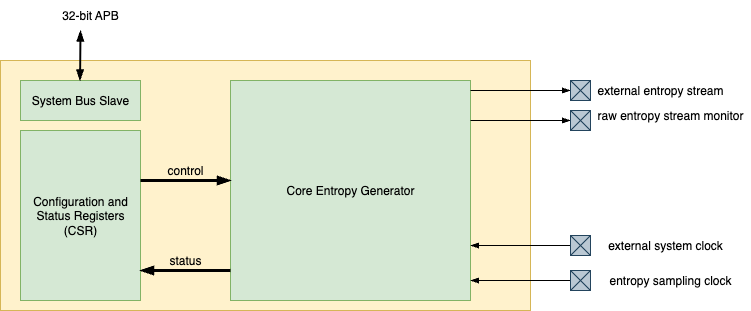

The diagram above was exported from draw.io. Its source (the exported page's mxGraphModel, read from the mxfile embedded in the PNG):
<mxGraphModel dx="841" dy="619" grid="1" gridSize="10" guides="1" tooltips="1" connect="1" arrows="1" fold="1" page="1" pageScale="1" pageWidth="850" pageHeight="1100" math="0" shadow="0">
  <root>
    <mxCell id="0" />
    <mxCell id="1" parent="0" />
    <mxCell id="Pkc8yMh-ZXvA-jYzFOsx-20" value="" style="rounded=0;whiteSpace=wrap;html=1;fillColor=#fff2cc;strokeColor=#d6b656;" parent="1" vertex="1">
      <mxGeometry x="100" y="190" width="530" height="250" as="geometry" />
    </mxCell>
    <mxCell id="Pkc8yMh-ZXvA-jYzFOsx-1" value="Configuration and Status Registers (CSR)" style="rounded=0;whiteSpace=wrap;html=1;fillColor=#d5e8d4;strokeColor=#82b366;" parent="1" vertex="1">
      <mxGeometry x="120" y="260" width="120" height="170" as="geometry" />
    </mxCell>
    <mxCell id="Pkc8yMh-ZXvA-jYzFOsx-2" value="System Bus Slave" style="rounded=0;whiteSpace=wrap;html=1;fillColor=#d5e8d4;strokeColor=#82b366;" parent="1" vertex="1">
      <mxGeometry x="120" y="210" width="120" height="40" as="geometry" />
    </mxCell>
    <mxCell id="Pkc8yMh-ZXvA-jYzFOsx-3" value="" style="endArrow=blockThin;startArrow=blockThin;html=1;rounded=0;strokeWidth=2;endFill=1;startFill=1;" parent="1" edge="1">
      <mxGeometry width="50" height="50" relative="1" as="geometry">
        <mxPoint x="179.5" y="210" as="sourcePoint" />
        <mxPoint x="180" y="160" as="targetPoint" />
      </mxGeometry>
    </mxCell>
    <mxCell id="Pkc8yMh-ZXvA-jYzFOsx-4" value="Core Entropy Generator" style="rounded=0;whiteSpace=wrap;html=1;fillColor=#d5e8d4;strokeColor=#82b366;" parent="1" vertex="1">
      <mxGeometry x="330" y="210" width="240" height="220" as="geometry" />
    </mxCell>
    <mxCell id="Pkc8yMh-ZXvA-jYzFOsx-7" value="status" style="text;html=1;align=center;verticalAlign=middle;whiteSpace=wrap;rounded=0;" parent="1" vertex="1">
      <mxGeometry x="260" y="380" width="50" height="20" as="geometry" />
    </mxCell>
    <mxCell id="Pkc8yMh-ZXvA-jYzFOsx-9" value="" style="endArrow=blockThin;html=1;rounded=0;endFill=1;strokeWidth=3;" parent="1" edge="1">
      <mxGeometry width="50" height="50" relative="1" as="geometry">
        <mxPoint x="240" y="310" as="sourcePoint" />
        <mxPoint x="330" y="310" as="targetPoint" />
      </mxGeometry>
    </mxCell>
    <mxCell id="Pkc8yMh-ZXvA-jYzFOsx-12" value="external entropy stream" style="text;html=1;align=center;verticalAlign=middle;whiteSpace=wrap;rounded=0;" parent="1" vertex="1">
      <mxGeometry x="690" y="205" width="140" height="30" as="geometry" />
    </mxCell>
    <mxCell id="Pkc8yMh-ZXvA-jYzFOsx-13" value="" style="endArrow=blockThin;html=1;rounded=0;endFill=1;strokeWidth=1;" parent="1" edge="1">
      <mxGeometry width="50" height="50" relative="1" as="geometry">
        <mxPoint x="570" y="219.99999999999994" as="sourcePoint" />
        <mxPoint x="670" y="220" as="targetPoint" />
      </mxGeometry>
    </mxCell>
    <mxCell id="Pkc8yMh-ZXvA-jYzFOsx-16" value="" style="endArrow=blockThin;html=1;rounded=0;endFill=1;strokeWidth=3;" parent="1" edge="1">
      <mxGeometry width="50" height="50" relative="1" as="geometry">
        <mxPoint x="330" y="400" as="sourcePoint" />
        <mxPoint x="240" y="400" as="targetPoint" />
      </mxGeometry>
    </mxCell>
    <mxCell id="Pkc8yMh-ZXvA-jYzFOsx-17" value="control" style="text;html=1;align=center;verticalAlign=middle;whiteSpace=wrap;rounded=0;" parent="1" vertex="1">
      <mxGeometry x="260" y="290" width="50" height="20" as="geometry" />
    </mxCell>
    <mxCell id="Pkc8yMh-ZXvA-jYzFOsx-21" value="32-bit APB" style="text;html=1;align=center;verticalAlign=middle;whiteSpace=wrap;rounded=0;" parent="1" vertex="1">
      <mxGeometry x="139.5" y="130" width="100.5" height="30" as="geometry" />
    </mxCell>
    <mxCell id="Pkc8yMh-ZXvA-jYzFOsx-29" value="" style="group" parent="1" vertex="1" connectable="0">
      <mxGeometry x="670" y="210" width="20" height="20" as="geometry" />
    </mxCell>
    <mxCell id="Pkc8yMh-ZXvA-jYzFOsx-26" value="" style="rounded=0;whiteSpace=wrap;html=1;fillColor=#bac8d3;strokeColor=#23445d;" parent="Pkc8yMh-ZXvA-jYzFOsx-29" vertex="1">
      <mxGeometry width="20" height="20" as="geometry" />
    </mxCell>
    <mxCell id="Pkc8yMh-ZXvA-jYzFOsx-27" value="" style="endArrow=none;html=1;rounded=0;entryX=1;entryY=0;entryDx=0;entryDy=0;fillColor=#bac8d3;strokeColor=#23445d;" parent="Pkc8yMh-ZXvA-jYzFOsx-29" target="Pkc8yMh-ZXvA-jYzFOsx-26" edge="1">
      <mxGeometry width="50" height="50" relative="1" as="geometry">
        <mxPoint y="20" as="sourcePoint" />
        <mxPoint x="25" y="-5" as="targetPoint" />
      </mxGeometry>
    </mxCell>
    <mxCell id="Pkc8yMh-ZXvA-jYzFOsx-28" value="" style="endArrow=none;html=1;rounded=0;entryX=1;entryY=1;entryDx=0;entryDy=0;fillColor=#bac8d3;strokeColor=#23445d;" parent="Pkc8yMh-ZXvA-jYzFOsx-29" target="Pkc8yMh-ZXvA-jYzFOsx-26" edge="1">
      <mxGeometry width="50" height="50" relative="1" as="geometry">
        <mxPoint as="sourcePoint" />
        <mxPoint x="15" y="20" as="targetPoint" />
      </mxGeometry>
    </mxCell>
    <mxCell id="Llg_JDPxWqmMjRWMiOPs-1" value="" style="endArrow=blockThin;html=1;rounded=0;endFill=1;strokeWidth=1;" edge="1" parent="1">
      <mxGeometry width="50" height="50" relative="1" as="geometry">
        <mxPoint x="570" y="249.99999999999994" as="sourcePoint" />
        <mxPoint x="670" y="250" as="targetPoint" />
      </mxGeometry>
    </mxCell>
    <mxCell id="Llg_JDPxWqmMjRWMiOPs-2" value="" style="group" vertex="1" connectable="0" parent="1">
      <mxGeometry x="670" y="240" width="20" height="20" as="geometry" />
    </mxCell>
    <mxCell id="Llg_JDPxWqmMjRWMiOPs-3" value="" style="rounded=0;whiteSpace=wrap;html=1;fillColor=#bac8d3;strokeColor=#23445d;" vertex="1" parent="Llg_JDPxWqmMjRWMiOPs-2">
      <mxGeometry width="20" height="20" as="geometry" />
    </mxCell>
    <mxCell id="Llg_JDPxWqmMjRWMiOPs-4" value="" style="endArrow=none;html=1;rounded=0;entryX=1;entryY=0;entryDx=0;entryDy=0;fillColor=#bac8d3;strokeColor=#23445d;" edge="1" parent="Llg_JDPxWqmMjRWMiOPs-2" target="Llg_JDPxWqmMjRWMiOPs-3">
      <mxGeometry width="50" height="50" relative="1" as="geometry">
        <mxPoint y="20" as="sourcePoint" />
        <mxPoint x="25" y="-5" as="targetPoint" />
      </mxGeometry>
    </mxCell>
    <mxCell id="Llg_JDPxWqmMjRWMiOPs-5" value="" style="endArrow=none;html=1;rounded=0;entryX=1;entryY=1;entryDx=0;entryDy=0;fillColor=#bac8d3;strokeColor=#23445d;" edge="1" parent="Llg_JDPxWqmMjRWMiOPs-2" target="Llg_JDPxWqmMjRWMiOPs-3">
      <mxGeometry width="50" height="50" relative="1" as="geometry">
        <mxPoint as="sourcePoint" />
        <mxPoint x="15" y="20" as="targetPoint" />
      </mxGeometry>
    </mxCell>
    <mxCell id="Llg_JDPxWqmMjRWMiOPs-11" value="raw entropy stream monitor" style="text;html=1;align=center;verticalAlign=middle;whiteSpace=wrap;rounded=0;" vertex="1" parent="1">
      <mxGeometry x="690" y="230" width="160" height="30" as="geometry" />
    </mxCell>
    <mxCell id="Llg_JDPxWqmMjRWMiOPs-12" value="" style="endArrow=blockThin;html=1;rounded=0;endFill=1;strokeWidth=1;" edge="1" parent="1">
      <mxGeometry width="50" height="50" relative="1" as="geometry">
        <mxPoint x="670" y="410" as="sourcePoint" />
        <mxPoint x="570" y="410" as="targetPoint" />
      </mxGeometry>
    </mxCell>
    <mxCell id="Llg_JDPxWqmMjRWMiOPs-13" value="" style="group" vertex="1" connectable="0" parent="1">
      <mxGeometry x="670" y="400" width="20" height="20" as="geometry" />
    </mxCell>
    <mxCell id="Llg_JDPxWqmMjRWMiOPs-14" value="" style="rounded=0;whiteSpace=wrap;html=1;fillColor=#bac8d3;strokeColor=#23445d;" vertex="1" parent="Llg_JDPxWqmMjRWMiOPs-13">
      <mxGeometry width="20" height="20" as="geometry" />
    </mxCell>
    <mxCell id="Llg_JDPxWqmMjRWMiOPs-15" value="" style="endArrow=none;html=1;rounded=0;entryX=1;entryY=0;entryDx=0;entryDy=0;fillColor=#bac8d3;strokeColor=#23445d;" edge="1" parent="Llg_JDPxWqmMjRWMiOPs-13" target="Llg_JDPxWqmMjRWMiOPs-14">
      <mxGeometry width="50" height="50" relative="1" as="geometry">
        <mxPoint y="20" as="sourcePoint" />
        <mxPoint x="25" y="-5" as="targetPoint" />
      </mxGeometry>
    </mxCell>
    <mxCell id="Llg_JDPxWqmMjRWMiOPs-16" value="" style="endArrow=none;html=1;rounded=0;entryX=1;entryY=1;entryDx=0;entryDy=0;fillColor=#bac8d3;strokeColor=#23445d;" edge="1" parent="Llg_JDPxWqmMjRWMiOPs-13" target="Llg_JDPxWqmMjRWMiOPs-14">
      <mxGeometry width="50" height="50" relative="1" as="geometry">
        <mxPoint as="sourcePoint" />
        <mxPoint x="15" y="20" as="targetPoint" />
      </mxGeometry>
    </mxCell>
    <mxCell id="Llg_JDPxWqmMjRWMiOPs-17" value="entropy sampling clock" style="text;html=1;align=center;verticalAlign=middle;whiteSpace=wrap;rounded=0;" vertex="1" parent="1">
      <mxGeometry x="700" y="395" width="140" height="30" as="geometry" />
    </mxCell>
    <mxCell id="Llg_JDPxWqmMjRWMiOPs-18" value="" style="endArrow=blockThin;html=1;rounded=0;endFill=1;strokeWidth=1;" edge="1" parent="1">
      <mxGeometry width="50" height="50" relative="1" as="geometry">
        <mxPoint x="670" y="375" as="sourcePoint" />
        <mxPoint x="570" y="375" as="targetPoint" />
      </mxGeometry>
    </mxCell>
    <mxCell id="Llg_JDPxWqmMjRWMiOPs-19" value="" style="group" vertex="1" connectable="0" parent="1">
      <mxGeometry x="670" y="365" width="20" height="20" as="geometry" />
    </mxCell>
    <mxCell id="Llg_JDPxWqmMjRWMiOPs-20" value="" style="rounded=0;whiteSpace=wrap;html=1;fillColor=#bac8d3;strokeColor=#23445d;" vertex="1" parent="Llg_JDPxWqmMjRWMiOPs-19">
      <mxGeometry width="20" height="20" as="geometry" />
    </mxCell>
    <mxCell id="Llg_JDPxWqmMjRWMiOPs-21" value="" style="endArrow=none;html=1;rounded=0;entryX=1;entryY=0;entryDx=0;entryDy=0;fillColor=#bac8d3;strokeColor=#23445d;" edge="1" parent="Llg_JDPxWqmMjRWMiOPs-19" target="Llg_JDPxWqmMjRWMiOPs-20">
      <mxGeometry width="50" height="50" relative="1" as="geometry">
        <mxPoint y="20" as="sourcePoint" />
        <mxPoint x="25" y="-5" as="targetPoint" />
      </mxGeometry>
    </mxCell>
    <mxCell id="Llg_JDPxWqmMjRWMiOPs-22" value="" style="endArrow=none;html=1;rounded=0;entryX=1;entryY=1;entryDx=0;entryDy=0;fillColor=#bac8d3;strokeColor=#23445d;" edge="1" parent="Llg_JDPxWqmMjRWMiOPs-19" target="Llg_JDPxWqmMjRWMiOPs-20">
      <mxGeometry width="50" height="50" relative="1" as="geometry">
        <mxPoint as="sourcePoint" />
        <mxPoint x="15" y="20" as="targetPoint" />
      </mxGeometry>
    </mxCell>
    <mxCell id="Llg_JDPxWqmMjRWMiOPs-23" value="external system clock" style="text;html=1;align=center;verticalAlign=middle;whiteSpace=wrap;rounded=0;" vertex="1" parent="1">
      <mxGeometry x="700" y="360" width="130" height="30" as="geometry" />
    </mxCell>
  </root>
</mxGraphModel>